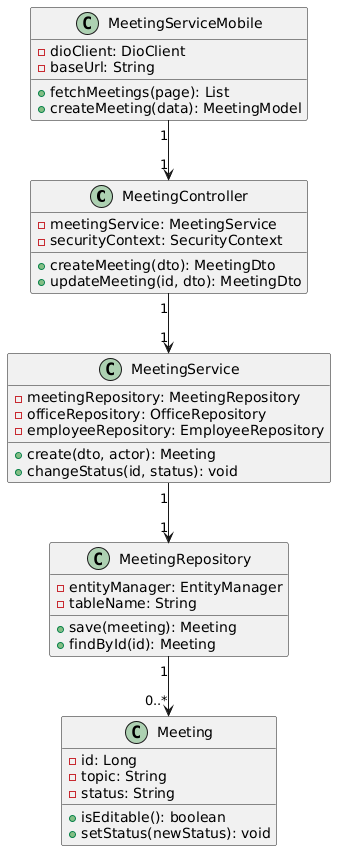

The diagram above was rendered by PlantUML. Its source (embedded in the PNG):
@startuml
'/'title Sprint 2 - Class Diagram - Meetings
class MeetingController {
  -meetingService: MeetingService
  -securityContext: SecurityContext
  +createMeeting(dto): MeetingDto
  +updateMeeting(id, dto): MeetingDto
}
class MeetingService {
  -meetingRepository: MeetingRepository
  -officeRepository: OfficeRepository
  -employeeRepository: EmployeeRepository
  +create(dto, actor): Meeting
  +changeStatus(id, status): void
}
class MeetingRepository {
  -entityManager: EntityManager
  -tableName: String
  +save(meeting): Meeting
  +findById(id): Meeting
}
class Meeting {
  -id: Long
  -topic: String
  -status: String
  +isEditable(): boolean
  +setStatus(newStatus): void
}
class MeetingServiceMobile {
  -dioClient: DioClient
  -baseUrl: String
  +fetchMeetings(page): List
  +createMeeting(data): MeetingModel
}
MeetingController "1" --> "1" MeetingService
MeetingService "1" --> "1" MeetingRepository
MeetingRepository "1" --> "0..*" Meeting
MeetingServiceMobile "1" --> "1" MeetingController
@enduml